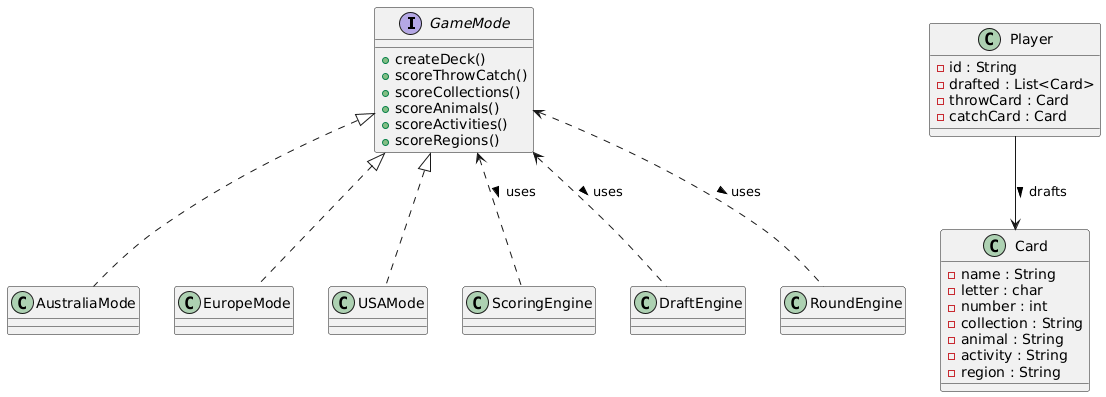

The diagram above was rendered by PlantUML. Its source (embedded in the PNG):
@startuml
' =============================
'  HIGH-LEVEL ARCHITECTURE
' =============================

interface GameMode {
    + createDeck()
    + scoreThrowCatch()
    + scoreCollections()
    + scoreAnimals()
    + scoreActivities()
    + scoreRegions()
}

class AustraliaMode
class EuropeMode
class USAMode

GameMode <|.. AustraliaMode
GameMode <|.. EuropeMode
GameMode <|.. USAMode

class ScoringEngine
class DraftEngine
class RoundEngine

GameMode <.. ScoringEngine : uses >
GameMode <.. DraftEngine : uses >
GameMode <.. RoundEngine : uses >

class Player
class Card

Player --> Card : drafts >

' =============================
'  DETAILED CLASS MODELS
' =============================

class Card {
  - name : String
  - letter : char
  - number : int
  - collection : String
  - animal : String
  - activity : String
  - region : String
}

class Player {
  - id : String
  - drafted : List<Card>
  - throwCard : Card
  - catchCard : Card
}
@enduml